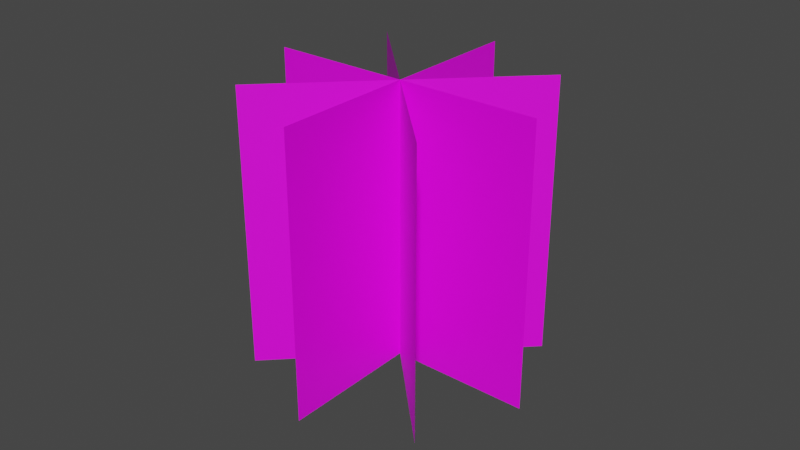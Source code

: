 # Source: grass.blend  (saved by Blender 3.6.11; exported with 4.5.12 LTS)
import bpy
from mathutils import Matrix  # noqa: F401  (used for matrix-valued properties, if any)

bpy.ops.wm.read_factory_settings(use_empty=True)
scene = bpy.context.scene
scene.name = 'Scene'

# ---- collections
col_collection = bpy.data.collections.new('Collection'); scene.collection.children.link(col_collection)

# ---- materials (node trees are filled in below, after node groups)
mat_material_001 = bpy.data.materials.new('Material.001')
mat_material_001.use_transparent_shadow = False

# ---- material node trees
mat_material_001.use_nodes = True; mat_material_001.node_tree.nodes.clear()
_N = mat_material_001.node_tree.nodes; _L = mat_material_001.node_tree.links
n0 = _N.new('ShaderNodeBsdfPrincipled'); n0.name = 'Principled BSDF'; n0.location = (10, 300)
n0.distribution = 'GGX'
n0.subsurface_method = 'RANDOM_WALK_SKIN'
n0.inputs[3].default_value = 1.45
n0.inputs[27].default_value = (0.0, 0.0, 0.0, 1.0)
n0.inputs[28].default_value = 1.0
n1 = _N.new('ShaderNodeOutputMaterial'); n1.name = 'Material Output'; n1.location = (300, 300)
n2 = _N.new('ShaderNodeTexImage'); n2.name = 'Image Texture'; n2.location = (-280, 280)
_L.new(n0.outputs[0], n1.inputs[0])
_L.new(n2.outputs[0], n0.inputs[0])
n1.is_active_output = True

# ---- world
world_world = bpy.data.worlds.new('World'); scene.world = world_world
world_world.use_nodes = True; world_world.node_tree.nodes.clear()
_N = world_world.node_tree.nodes; _L = world_world.node_tree.links
n0 = _N.new('ShaderNodeOutputWorld'); n0.name = 'World Output'; n0.location = (300, 300)
n1 = _N.new('ShaderNodeBackground'); n1.name = 'Background'; n1.location = (10, 300)
n1.inputs[0].default_value = (0.05088, 0.05088, 0.05088, 1.0)
_L.new(n1.outputs[0], n0.inputs[0])
n0.is_active_output = True
world_world.color = (0.05088, 0.05088, 0.05088)
world_world.use_sun_shadow = False
world_world.sun_shadow_jitter_overblur = 0.0

# ---- meshes
me_plane = bpy.data.meshes.new('Plane')
me_plane.from_pydata([(-1.0, -1.0, 0.0), (1.0, -1.0, 0.0), (-1.0, 1.0, 0.0), (1.0, 1.0, 0.0), (-0.7071, -1.0, -0.7071), (0.7071, -1.0, 0.7071), (-0.7071, 1.0, -0.7071), (0.7071, 1.0, 0.7071), (-0.7071, -1.0, 0.7071), (0.7071, -1.0, -0.7071), (-0.7071, 1.0, 0.7071), (0.7071, 1.0, -0.7071), (-4.371e-08, -1.0, 1.0), (-4.371e-08, -1.0, -1.0), (4.371e-08, 1.0, 1.0), (4.371e-08, 1.0, -1.0)], [], [(0, 1, 3, 2), (4, 5, 7, 6), (8, 9, 11, 10), (12, 13, 15, 14)])
me_plane.polygons.foreach_set('use_smooth', [True] * 4)
_uv = me_plane.uv_layers.new(name='UVMap')
_uv.uv.foreach_set('vector', [0.5, 0.7071, 0.5, 0.3536, 1.0, 0.3536, 1.0, 0.7071, 2.98e-08, 1.0, 0.0, 0.5, 0.5, 0.5, 0.5, 1.0, 1.0, 1.49e-08, 1.0, 0.3536, 0.5, 0.3536, 0.5, 1.49e-08, -1.49e-08, 6.514e-16, 0.5, -2.186e-08, 0.5, 0.5, 2.186e-08, 0.5])
me_plane.materials.append(mat_material_001)
me_plane.update()
me_plane.normals_split_custom_set([tuple(v) for v in zip(*[iter([0.0, 0.0, 1.0, 0.0, 0.0, 1.0, 0.0, 0.0, 1.0, 0.0, 0.0, 1.0, -0.7071, -4.215e-08, 0.7071, -0.7071, -4.215e-08, 0.7071, -0.7071, -4.215e-08, 0.7071, -0.7071, -4.215e-08, 0.7071, 0.7071, -4.215e-08, 0.7071, 0.7071, -4.215e-08, 0.7071, 0.7071, -4.215e-08, 0.7071, 0.7071, -4.215e-08, 0.7071, 1.0, -4.371e-08, 6.514e-16, 1.0, -4.371e-08, 6.514e-16, 1.0, -4.371e-08, 6.514e-16, 1.0, -4.371e-08, 6.514e-16])] * 3)])

# ---- objects
ob_plane_003 = bpy.data.objects.new('Plane.003', me_plane)

# ---- transforms, parenting, visibility, modifiers, constraints
ob_plane_003.location = (0.0, 0.0, 0.9989)
ob_plane_003.rotation_euler = (1.571, 3.894e-08, 0.7854)
ob_plane_003.color = (0.8, 0.8, 0.8, 1.0)

# ---- collection membership
col_collection.objects.link(ob_plane_003)

# ---- scene / render settings (as saved in the file)
scene.frame_start = 1; scene.frame_end = 250; scene.frame_set(1)
scene.render.engine = 'BLENDER_EEVEE_NEXT'
scene.cycles.sampling_pattern = 'TABULATED_SOBOL'
scene.view_settings.view_transform = 'Filmic'
bpy.context.view_layer.update()

# ---- added for rendering (the .blend has no active camera and no usable light): camera, sun
cam_auto = bpy.data.cameras.new('AutoCamera')
cam_auto.lens = 50.0
cam_auto.sensor_width = 36.0
cam_auto.clip_end = 1000.0
ob_auto_camera = bpy.data.objects.new('AutoCamera', cam_auto)
scene.collection.objects.link(ob_auto_camera)
ob_auto_camera.location = (4.13773, -4.96528, 4.30909)
ob_auto_camera.rotation_euler = (1.09748, -7.21219e-08, 0.694738)
scene.camera = ob_auto_camera
light_auto_sun = bpy.data.lights.new('AutoSun', 'SUN')
light_auto_sun.energy = 3.0
light_auto_sun.angle = 0.0523599
ob_auto_sun = bpy.data.objects.new('AutoSun', light_auto_sun)
scene.collection.objects.link(ob_auto_sun)
ob_auto_sun.rotation_euler = (0.872665, 0.174533, 0.523599)
bpy.context.view_layer.update()
